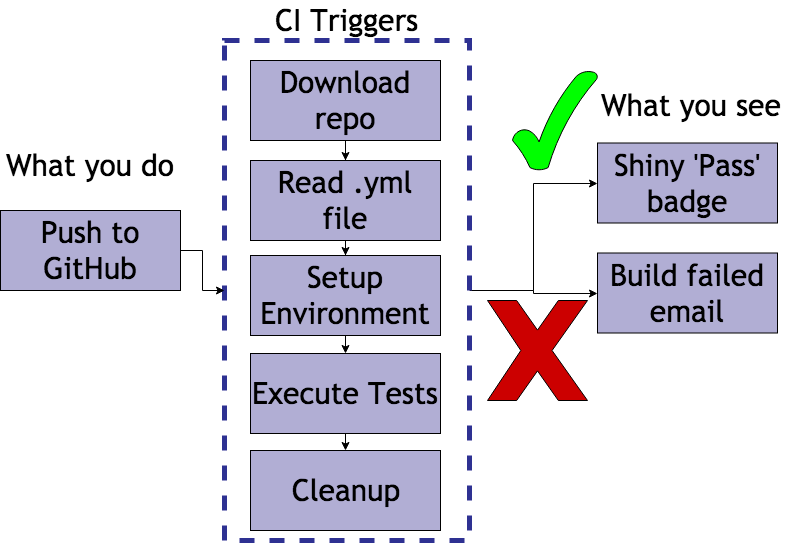

The diagram above was exported from draw.io. Its source (the exported page's mxGraphModel, read from the mxfile embedded in the PNG):
<mxGraphModel dx="1186" dy="626" grid="1" gridSize="10" guides="1" tooltips="1" connect="1" arrows="1" fold="1" page="1" pageScale="1" pageWidth="827" pageHeight="1169" math="0" shadow="0">
  <root>
    <mxCell id="0" />
    <mxCell id="1" parent="0" />
    <mxCell id="iEslRdDNI91hc1soWmVk-35" style="edgeStyle=orthogonalEdgeStyle;rounded=0;orthogonalLoop=1;jettySize=auto;html=1;entryX=0;entryY=0.5;entryDx=0;entryDy=0;fontFamily=Trebuchet MS;fontSize=20;" parent="1" source="iEslRdDNI91hc1soWmVk-23" target="iEslRdDNI91hc1soWmVk-29" edge="1">
      <mxGeometry relative="1" as="geometry" />
    </mxCell>
    <mxCell id="iEslRdDNI91hc1soWmVk-36" style="edgeStyle=orthogonalEdgeStyle;rounded=0;orthogonalLoop=1;jettySize=auto;html=1;entryX=0;entryY=0.5;entryDx=0;entryDy=0;fontFamily=Trebuchet MS;fontSize=20;" parent="1" source="iEslRdDNI91hc1soWmVk-23" target="iEslRdDNI91hc1soWmVk-30" edge="1">
      <mxGeometry relative="1" as="geometry" />
    </mxCell>
    <mxCell id="iEslRdDNI91hc1soWmVk-23" value="" style="verticalLabelPosition=bottom;verticalAlign=top;html=1;shape=mxgraph.basic.rect;fillColor=#ffffff;fillColor2=none;strokeColor=#2E3192;strokeWidth=5;size=20;indent=5;dashed=1;fontFamily=Trebuchet MS;fontSize=20;" parent="1" vertex="1">
      <mxGeometry x="247" y="80" width="245" height="500" as="geometry" />
    </mxCell>
    <mxCell id="iEslRdDNI91hc1soWmVk-16" style="edgeStyle=orthogonalEdgeStyle;rounded=0;orthogonalLoop=1;jettySize=auto;html=1;exitX=0.5;exitY=1;exitDx=0;exitDy=0;fontFamily=Trebuchet MS;fontSize=20;" parent="1" source="iEslRdDNI91hc1soWmVk-1" target="iEslRdDNI91hc1soWmVk-3" edge="1">
      <mxGeometry relative="1" as="geometry" />
    </mxCell>
    <mxCell id="iEslRdDNI91hc1soWmVk-1" value="&lt;font style=&quot;font-size: 30px&quot;&gt;Download repo&lt;/font&gt;" style="rounded=0;whiteSpace=wrap;html=1;fontFamily=Trebuchet MS;fontSize=20;fillColor=#B1AED4;" parent="1" vertex="1">
      <mxGeometry x="273" y="100" width="190" height="80" as="geometry" />
    </mxCell>
    <mxCell id="iEslRdDNI91hc1soWmVk-17" style="edgeStyle=orthogonalEdgeStyle;rounded=0;orthogonalLoop=1;jettySize=auto;html=1;exitX=0.5;exitY=1;exitDx=0;exitDy=0;entryX=0.5;entryY=0;entryDx=0;entryDy=0;fontFamily=Trebuchet MS;fontSize=20;" parent="1" source="iEslRdDNI91hc1soWmVk-3" target="iEslRdDNI91hc1soWmVk-4" edge="1">
      <mxGeometry relative="1" as="geometry" />
    </mxCell>
    <mxCell id="TyGsGwDK1QqlnLt-ejLf-2" style="edgeStyle=orthogonalEdgeStyle;rounded=0;orthogonalLoop=1;jettySize=auto;html=1;exitX=0.5;exitY=1;exitDx=0;exitDy=0;entryX=0.5;entryY=0;entryDx=0;entryDy=0;" edge="1" parent="1" source="iEslRdDNI91hc1soWmVk-3" target="TyGsGwDK1QqlnLt-ejLf-1">
      <mxGeometry relative="1" as="geometry" />
    </mxCell>
    <mxCell id="iEslRdDNI91hc1soWmVk-3" value="&lt;font style=&quot;font-size: 30px&quot;&gt;Read .yml file&lt;/font&gt;" style="rounded=0;whiteSpace=wrap;html=1;fontFamily=Trebuchet MS;fontSize=20;fillColor=#B1AED4;" parent="1" vertex="1">
      <mxGeometry x="273" y="200" width="190" height="80" as="geometry" />
    </mxCell>
    <mxCell id="iEslRdDNI91hc1soWmVk-18" style="edgeStyle=orthogonalEdgeStyle;rounded=0;orthogonalLoop=1;jettySize=auto;html=1;exitX=0.5;exitY=1;exitDx=0;exitDy=0;entryX=0.5;entryY=0;entryDx=0;entryDy=0;fontFamily=Trebuchet MS;fontSize=20;" parent="1" source="iEslRdDNI91hc1soWmVk-4" target="iEslRdDNI91hc1soWmVk-5" edge="1">
      <mxGeometry relative="1" as="geometry" />
    </mxCell>
    <mxCell id="iEslRdDNI91hc1soWmVk-4" value="&lt;font style=&quot;font-size: 30px&quot;&gt;Execute Tests&lt;/font&gt;" style="rounded=0;whiteSpace=wrap;html=1;fontFamily=Trebuchet MS;fontSize=20;fillColor=#B1AED4;" parent="1" vertex="1">
      <mxGeometry x="273" y="393" width="190" height="80" as="geometry" />
    </mxCell>
    <mxCell id="iEslRdDNI91hc1soWmVk-5" value="&lt;font style=&quot;font-size: 30px&quot;&gt;Cleanup&lt;/font&gt;" style="rounded=0;whiteSpace=wrap;html=1;fontFamily=Trebuchet MS;fontSize=20;fillColor=#B1AED4;" parent="1" vertex="1">
      <mxGeometry x="273" y="490" width="190" height="80" as="geometry" />
    </mxCell>
    <mxCell id="iEslRdDNI91hc1soWmVk-37" value="" style="edgeStyle=orthogonalEdgeStyle;rounded=0;orthogonalLoop=1;jettySize=auto;html=1;fontFamily=Trebuchet MS;fontSize=20;" parent="1" source="iEslRdDNI91hc1soWmVk-19" target="iEslRdDNI91hc1soWmVk-23" edge="1">
      <mxGeometry relative="1" as="geometry" />
    </mxCell>
    <mxCell id="iEslRdDNI91hc1soWmVk-19" value="&lt;font style=&quot;font-size: 30px&quot;&gt;Push to GitHub&lt;/font&gt;" style="rounded=0;whiteSpace=wrap;html=1;fontFamily=Trebuchet MS;fontSize=20;fillColor=#b1aed4;" parent="1" vertex="1">
      <mxGeometry x="23" y="250" width="180" height="80" as="geometry" />
    </mxCell>
    <mxCell id="iEslRdDNI91hc1soWmVk-28" value="&lt;font style=&quot;font-size: 30px&quot;&gt;CI Triggers&lt;/font&gt;" style="text;html=1;resizable=0;points=[];autosize=1;align=center;verticalAlign=top;spacingTop=-4;fontFamily=Trebuchet MS;fontSize=20;" parent="1" vertex="1">
      <mxGeometry x="289.5" y="40" width="160" height="30" as="geometry" />
    </mxCell>
    <mxCell id="iEslRdDNI91hc1soWmVk-29" value="&lt;font style=&quot;font-size: 30px&quot;&gt;Shiny 'Pass' badge&lt;/font&gt;" style="rounded=0;whiteSpace=wrap;html=1;fontFamily=Trebuchet MS;fontSize=20;fillColor=#B1AED4;" parent="1" vertex="1">
      <mxGeometry x="620" y="182.5" width="180" height="80" as="geometry" />
    </mxCell>
    <mxCell id="iEslRdDNI91hc1soWmVk-30" value="&lt;font style=&quot;font-size: 30px&quot;&gt;Build failed email&lt;/font&gt;" style="rounded=0;whiteSpace=wrap;html=1;fontFamily=Trebuchet MS;fontSize=20;fillColor=#B1AED4;" parent="1" vertex="1">
      <mxGeometry x="620" y="292.5" width="180" height="80" as="geometry" />
    </mxCell>
    <mxCell id="PlEoqVsJaCXLMt59jpnt-1" value="" style="verticalLabelPosition=bottom;verticalAlign=top;html=1;shape=mxgraph.basic.tick;fillColor=#00FF00;strokeColor=#000000;" parent="1" vertex="1">
      <mxGeometry x="535" y="110" width="85" height="100" as="geometry" />
    </mxCell>
    <mxCell id="PlEoqVsJaCXLMt59jpnt-3" value="" style="verticalLabelPosition=bottom;verticalAlign=top;html=1;shape=mxgraph.basic.x;fillColor=#CC0000;" parent="1" vertex="1">
      <mxGeometry x="510" y="340" width="100" height="100" as="geometry" />
    </mxCell>
    <mxCell id="PlEoqVsJaCXLMt59jpnt-4" value="&lt;font style=&quot;font-size: 30px&quot;&gt;What you do&lt;/font&gt;" style="text;html=1;resizable=0;points=[];autosize=1;align=center;verticalAlign=top;spacingTop=-4;fontFamily=Trebuchet MS;fontSize=20;" parent="1" vertex="1">
      <mxGeometry x="23" y="185" width="180" height="30" as="geometry" />
    </mxCell>
    <mxCell id="PlEoqVsJaCXLMt59jpnt-5" value="&lt;font style=&quot;font-size: 30px&quot;&gt;What you see&lt;/font&gt;" style="text;html=1;resizable=0;points=[];autosize=1;align=center;verticalAlign=top;spacingTop=-4;fontFamily=Trebuchet MS;fontSize=20;" parent="1" vertex="1">
      <mxGeometry x="614" y="125" width="200" height="30" as="geometry" />
    </mxCell>
    <mxCell id="TyGsGwDK1QqlnLt-ejLf-1" value="&lt;font style=&quot;font-size: 30px&quot;&gt;Setup Environment&lt;/font&gt;" style="rounded=0;whiteSpace=wrap;html=1;fontFamily=Trebuchet MS;fontSize=20;fillColor=#B1AED4;" vertex="1" parent="1">
      <mxGeometry x="273" y="295" width="190" height="80" as="geometry" />
    </mxCell>
  </root>
</mxGraphModel>